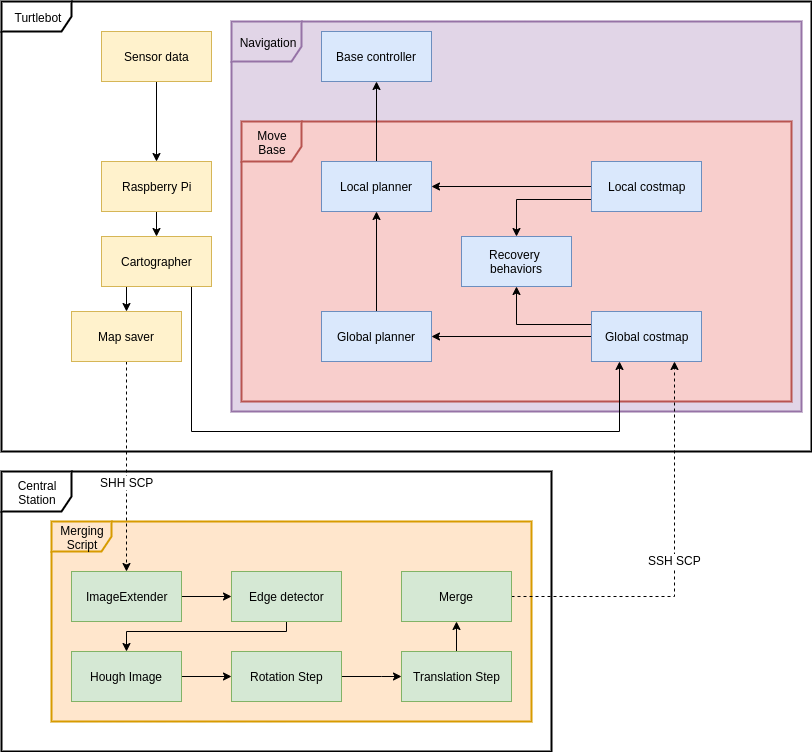

The diagram above was exported from draw.io. Its source (the exported page's mxGraphModel, read from the mxfile embedded in the PNG):
<mxGraphModel dx="1115" dy="748" grid="1" gridSize="10" guides="1" tooltips="1" connect="1" arrows="1" fold="1" page="1" pageScale="1" pageWidth="827" pageHeight="1169" math="0" shadow="0">
  <root>
    <mxCell id="0" />
    <mxCell id="1" parent="0" />
    <mxCell id="C9UzAtGeELOL5sM4Xm3t-8" value="Central Station" style="shape=umlFrame;whiteSpace=wrap;html=1;strokeWidth=2;width=70;height=40;" parent="1" vertex="1">
      <mxGeometry x="10" y="490" width="550" height="280" as="geometry" />
    </mxCell>
    <mxCell id="xYJij7Yz3t1VufBPyC5N-1" value="Merging Script" style="shape=umlFrame;whiteSpace=wrap;html=1;strokeWidth=2;fillColor=#ffe6cc;strokeColor=#d79b00;swimlaneFillColor=#FFE6CC;" parent="1" vertex="1">
      <mxGeometry x="60" y="540" width="480" height="200" as="geometry" />
    </mxCell>
    <mxCell id="C9UzAtGeELOL5sM4Xm3t-17" value="Navigation" style="shape=umlFrame;whiteSpace=wrap;html=1;strokeWidth=2;width=70;height=40;fillColor=#e1d5e7;strokeColor=#9673a6;backgroundColor=#9673a6;swimlaneFillColor=#E1D5E7;backgroundOutline=0;shadow=0;comic=0;" parent="1" vertex="1">
      <mxGeometry x="240" y="40" width="570" height="390" as="geometry" />
    </mxCell>
    <mxCell id="C9UzAtGeELOL5sM4Xm3t-19" value="Move Base" style="shape=umlFrame;whiteSpace=wrap;html=1;strokeWidth=2;width=60;height=40;fillColor=#f8cecc;strokeColor=#b85450;swimlaneFillColor=#F8CECC;" parent="1" vertex="1">
      <mxGeometry x="250" y="140" width="550" height="280" as="geometry" />
    </mxCell>
    <mxCell id="C9UzAtGeELOL5sM4Xm3t-2" value="&lt;div&gt;Turtlebot&lt;/div&gt;" style="shape=umlFrame;whiteSpace=wrap;html=1;strokeWidth=2;width=70;height=30;" parent="1" vertex="1">
      <mxGeometry x="10" y="20" width="810" height="450" as="geometry" />
    </mxCell>
    <mxCell id="C9UzAtGeELOL5sM4Xm3t-6" style="edgeStyle=orthogonalEdgeStyle;rounded=0;orthogonalLoop=1;jettySize=auto;html=1;exitX=0.5;exitY=1;exitDx=0;exitDy=0;entryX=0.5;entryY=0;entryDx=0;entryDy=0;" parent="1" source="C9UzAtGeELOL5sM4Xm3t-3" target="C9UzAtGeELOL5sM4Xm3t-4" edge="1">
      <mxGeometry relative="1" as="geometry" />
    </mxCell>
    <mxCell id="C9UzAtGeELOL5sM4Xm3t-3" value="Sensor data" style="html=1;strokeWidth=1;fillColor=#fff2cc;strokeColor=#d6b656;" parent="1" vertex="1">
      <mxGeometry x="110" y="50" width="110" height="50" as="geometry" />
    </mxCell>
    <mxCell id="C9UzAtGeELOL5sM4Xm3t-7" value="" style="edgeStyle=orthogonalEdgeStyle;rounded=0;orthogonalLoop=1;jettySize=auto;html=1;" parent="1" source="C9UzAtGeELOL5sM4Xm3t-4" target="C9UzAtGeELOL5sM4Xm3t-5" edge="1">
      <mxGeometry relative="1" as="geometry" />
    </mxCell>
    <mxCell id="C9UzAtGeELOL5sM4Xm3t-4" value="Raspberry Pi" style="html=1;strokeWidth=1;fillColor=#fff2cc;strokeColor=#d6b656;" parent="1" vertex="1">
      <mxGeometry x="110" y="180" width="110" height="50" as="geometry" />
    </mxCell>
    <mxCell id="C9UzAtGeELOL5sM4Xm3t-12" style="edgeStyle=orthogonalEdgeStyle;rounded=0;orthogonalLoop=1;jettySize=auto;html=1;exitX=0.5;exitY=1;exitDx=0;exitDy=0;dashed=1;" parent="1" source="C9UzAtGeELOL5sM4Xm3t-35" target="C9UzAtGeELOL5sM4Xm3t-9" edge="1">
      <mxGeometry relative="1" as="geometry">
        <Array as="points">
          <mxPoint x="135" y="380" />
        </Array>
      </mxGeometry>
    </mxCell>
    <mxCell id="C9UzAtGeELOL5sM4Xm3t-13" value="SHH SCP" style="text;html=1;align=center;verticalAlign=middle;resizable=0;points=[];labelBackgroundColor=#ffffff;" parent="C9UzAtGeELOL5sM4Xm3t-12" vertex="1" connectable="0">
      <mxGeometry x="-0.0476" y="-10" relative="1" as="geometry">
        <mxPoint x="10" y="20" as="offset" />
      </mxGeometry>
    </mxCell>
    <mxCell id="r2YciDDJpgC4TkDRhApB-1" style="edgeStyle=orthogonalEdgeStyle;rounded=0;orthogonalLoop=1;jettySize=auto;html=1;exitX=0.75;exitY=1;exitDx=0;exitDy=0;entryX=0.25;entryY=1;entryDx=0;entryDy=0;" parent="1" source="C9UzAtGeELOL5sM4Xm3t-5" target="C9UzAtGeELOL5sM4Xm3t-24" edge="1">
      <mxGeometry relative="1" as="geometry">
        <Array as="points">
          <mxPoint x="200" y="305" />
          <mxPoint x="200" y="450" />
          <mxPoint x="628" y="450" />
        </Array>
      </mxGeometry>
    </mxCell>
    <mxCell id="r2YciDDJpgC4TkDRhApB-2" style="edgeStyle=orthogonalEdgeStyle;rounded=0;orthogonalLoop=1;jettySize=auto;html=1;exitX=0.25;exitY=1;exitDx=0;exitDy=0;entryX=0.5;entryY=0;entryDx=0;entryDy=0;" parent="1" source="C9UzAtGeELOL5sM4Xm3t-5" target="C9UzAtGeELOL5sM4Xm3t-35" edge="1">
      <mxGeometry relative="1" as="geometry">
        <Array as="points">
          <mxPoint x="138" y="280" />
          <mxPoint x="135" y="280" />
        </Array>
      </mxGeometry>
    </mxCell>
    <mxCell id="C9UzAtGeELOL5sM4Xm3t-5" value="Cartographer" style="html=1;strokeWidth=1;fillColor=#fff2cc;strokeColor=#d6b656;" parent="1" vertex="1">
      <mxGeometry x="110" y="255" width="110" height="50" as="geometry" />
    </mxCell>
    <mxCell id="C9UzAtGeELOL5sM4Xm3t-14" style="edgeStyle=orthogonalEdgeStyle;rounded=0;orthogonalLoop=1;jettySize=auto;html=1;exitX=1;exitY=0.5;exitDx=0;exitDy=0;entryX=0;entryY=0.5;entryDx=0;entryDy=0;" parent="1" source="C9UzAtGeELOL5sM4Xm3t-9" target="xYJij7Yz3t1VufBPyC5N-2" edge="1">
      <mxGeometry relative="1" as="geometry" />
    </mxCell>
    <mxCell id="C9UzAtGeELOL5sM4Xm3t-9" value="ImageExtender" style="html=1;strokeWidth=1;fillColor=#d5e8d4;strokeColor=#82b366;" parent="1" vertex="1">
      <mxGeometry x="80" y="590" width="110" height="50" as="geometry" />
    </mxCell>
    <mxCell id="C9UzAtGeELOL5sM4Xm3t-34" value="SSH SCP" style="edgeStyle=orthogonalEdgeStyle;rounded=0;orthogonalLoop=1;jettySize=auto;html=1;exitX=1;exitY=0.5;exitDx=0;exitDy=0;entryX=0.75;entryY=1;entryDx=0;entryDy=0;dashed=1;fontSize=12;" parent="1" source="C9UzAtGeELOL5sM4Xm3t-10" target="C9UzAtGeELOL5sM4Xm3t-24" edge="1">
      <mxGeometry relative="1" as="geometry" />
    </mxCell>
    <mxCell id="C9UzAtGeELOL5sM4Xm3t-10" value="Merge" style="html=1;strokeWidth=1;fillColor=#d5e8d4;strokeColor=#82b366;" parent="1" vertex="1">
      <mxGeometry x="410" y="590" width="110" height="50" as="geometry" />
    </mxCell>
    <mxCell id="C9UzAtGeELOL5sM4Xm3t-18" value="Base controller" style="html=1;strokeWidth=1;fillColor=#dae8fc;strokeColor=#6c8ebf;" parent="1" vertex="1">
      <mxGeometry x="330" y="50" width="110" height="50" as="geometry" />
    </mxCell>
    <mxCell id="C9UzAtGeELOL5sM4Xm3t-25" style="edgeStyle=orthogonalEdgeStyle;rounded=0;orthogonalLoop=1;jettySize=auto;html=1;exitX=0.5;exitY=0;exitDx=0;exitDy=0;entryX=0.5;entryY=1;entryDx=0;entryDy=0;" parent="1" source="C9UzAtGeELOL5sM4Xm3t-20" target="C9UzAtGeELOL5sM4Xm3t-18" edge="1">
      <mxGeometry relative="1" as="geometry" />
    </mxCell>
    <mxCell id="C9UzAtGeELOL5sM4Xm3t-20" value="Local planner" style="html=1;strokeWidth=1;fillColor=#dae8fc;strokeColor=#6c8ebf;" parent="1" vertex="1">
      <mxGeometry x="330" y="180" width="110" height="50" as="geometry" />
    </mxCell>
    <mxCell id="C9UzAtGeELOL5sM4Xm3t-27" value="" style="edgeStyle=orthogonalEdgeStyle;rounded=0;orthogonalLoop=1;jettySize=auto;html=1;entryX=1;entryY=0.5;entryDx=0;entryDy=0;" parent="1" source="C9UzAtGeELOL5sM4Xm3t-21" target="C9UzAtGeELOL5sM4Xm3t-20" edge="1">
      <mxGeometry relative="1" as="geometry">
        <mxPoint x="520" y="205" as="targetPoint" />
      </mxGeometry>
    </mxCell>
    <mxCell id="C9UzAtGeELOL5sM4Xm3t-28" style="edgeStyle=orthogonalEdgeStyle;rounded=0;orthogonalLoop=1;jettySize=auto;html=1;exitX=0;exitY=0.75;exitDx=0;exitDy=0;entryX=0.5;entryY=0;entryDx=0;entryDy=0;" parent="1" source="C9UzAtGeELOL5sM4Xm3t-21" target="C9UzAtGeELOL5sM4Xm3t-22" edge="1">
      <mxGeometry relative="1" as="geometry" />
    </mxCell>
    <mxCell id="C9UzAtGeELOL5sM4Xm3t-21" value="Local costmap" style="html=1;strokeWidth=1;fillColor=#dae8fc;strokeColor=#6c8ebf;" parent="1" vertex="1">
      <mxGeometry x="600" y="180" width="110" height="50" as="geometry" />
    </mxCell>
    <mxCell id="C9UzAtGeELOL5sM4Xm3t-22" value="&lt;div&gt;Recovery &lt;br&gt;&lt;/div&gt;&lt;div&gt;behaviors&lt;/div&gt;" style="html=1;strokeWidth=1;fillColor=#dae8fc;strokeColor=#6c8ebf;" parent="1" vertex="1">
      <mxGeometry x="470" y="255" width="110" height="50" as="geometry" />
    </mxCell>
    <mxCell id="C9UzAtGeELOL5sM4Xm3t-33" style="edgeStyle=orthogonalEdgeStyle;rounded=0;orthogonalLoop=1;jettySize=auto;html=1;exitX=0.5;exitY=0;exitDx=0;exitDy=0;entryX=0.5;entryY=1;entryDx=0;entryDy=0;" parent="1" source="C9UzAtGeELOL5sM4Xm3t-23" target="C9UzAtGeELOL5sM4Xm3t-20" edge="1">
      <mxGeometry relative="1" as="geometry" />
    </mxCell>
    <mxCell id="C9UzAtGeELOL5sM4Xm3t-23" value="Global planner" style="html=1;strokeWidth=1;fillColor=#dae8fc;strokeColor=#6c8ebf;" parent="1" vertex="1">
      <mxGeometry x="330" y="330" width="110" height="50" as="geometry" />
    </mxCell>
    <mxCell id="C9UzAtGeELOL5sM4Xm3t-29" style="edgeStyle=orthogonalEdgeStyle;rounded=0;orthogonalLoop=1;jettySize=auto;html=1;exitX=0;exitY=0.25;exitDx=0;exitDy=0;entryX=0.5;entryY=1;entryDx=0;entryDy=0;" parent="1" source="C9UzAtGeELOL5sM4Xm3t-24" target="C9UzAtGeELOL5sM4Xm3t-22" edge="1">
      <mxGeometry relative="1" as="geometry" />
    </mxCell>
    <mxCell id="C9UzAtGeELOL5sM4Xm3t-30" style="edgeStyle=orthogonalEdgeStyle;rounded=0;orthogonalLoop=1;jettySize=auto;html=1;exitX=0;exitY=0.5;exitDx=0;exitDy=0;entryX=1;entryY=0.5;entryDx=0;entryDy=0;" parent="1" source="C9UzAtGeELOL5sM4Xm3t-24" target="C9UzAtGeELOL5sM4Xm3t-23" edge="1">
      <mxGeometry relative="1" as="geometry" />
    </mxCell>
    <mxCell id="C9UzAtGeELOL5sM4Xm3t-24" value="Global costmap" style="html=1;strokeWidth=1;fillColor=#dae8fc;strokeColor=#6c8ebf;" parent="1" vertex="1">
      <mxGeometry x="600" y="330" width="110" height="50" as="geometry" />
    </mxCell>
    <mxCell id="C9UzAtGeELOL5sM4Xm3t-35" value="Map saver" style="html=1;shadow=0;comic=0;strokeWidth=1;fontSize=12;fillColor=#fff2cc;strokeColor=#d6b656;" parent="1" vertex="1">
      <mxGeometry x="80" y="330" width="110" height="50" as="geometry" />
    </mxCell>
    <mxCell id="xYJij7Yz3t1VufBPyC5N-5" style="edgeStyle=orthogonalEdgeStyle;rounded=0;orthogonalLoop=1;jettySize=auto;html=1;exitX=0.5;exitY=1;exitDx=0;exitDy=0;entryX=0.5;entryY=0;entryDx=0;entryDy=0;" parent="1" source="xYJij7Yz3t1VufBPyC5N-2" target="xYJij7Yz3t1VufBPyC5N-3" edge="1">
      <mxGeometry relative="1" as="geometry">
        <Array as="points">
          <mxPoint x="295" y="650" />
          <mxPoint x="135" y="650" />
        </Array>
      </mxGeometry>
    </mxCell>
    <mxCell id="xYJij7Yz3t1VufBPyC5N-2" value="Edge detector" style="html=1;strokeWidth=1;fillColor=#d5e8d4;strokeColor=#82b366;" parent="1" vertex="1">
      <mxGeometry x="240" y="590" width="110" height="50" as="geometry" />
    </mxCell>
    <mxCell id="xYJij7Yz3t1VufBPyC5N-6" style="edgeStyle=orthogonalEdgeStyle;rounded=0;orthogonalLoop=1;jettySize=auto;html=1;exitX=1;exitY=0.5;exitDx=0;exitDy=0;entryX=0;entryY=0.5;entryDx=0;entryDy=0;" parent="1" source="xYJij7Yz3t1VufBPyC5N-3" target="xYJij7Yz3t1VufBPyC5N-4" edge="1">
      <mxGeometry relative="1" as="geometry" />
    </mxCell>
    <mxCell id="xYJij7Yz3t1VufBPyC5N-3" value="Hough Image" style="html=1;strokeWidth=1;fillColor=#d5e8d4;strokeColor=#82b366;" parent="1" vertex="1">
      <mxGeometry x="80" y="670" width="110" height="50" as="geometry" />
    </mxCell>
    <mxCell id="xYJij7Yz3t1VufBPyC5N-8" style="edgeStyle=orthogonalEdgeStyle;rounded=0;orthogonalLoop=1;jettySize=auto;html=1;exitX=1;exitY=0.5;exitDx=0;exitDy=0;entryX=0;entryY=0.5;entryDx=0;entryDy=0;" parent="1" source="xYJij7Yz3t1VufBPyC5N-4" target="xYJij7Yz3t1VufBPyC5N-7" edge="1">
      <mxGeometry relative="1" as="geometry">
        <Array as="points">
          <mxPoint x="390" y="695" />
          <mxPoint x="390" y="695" />
        </Array>
      </mxGeometry>
    </mxCell>
    <mxCell id="xYJij7Yz3t1VufBPyC5N-4" value="Rotation Step" style="html=1;strokeWidth=1;fillColor=#d5e8d4;strokeColor=#82b366;" parent="1" vertex="1">
      <mxGeometry x="240" y="670" width="110" height="50" as="geometry" />
    </mxCell>
    <mxCell id="xYJij7Yz3t1VufBPyC5N-9" style="edgeStyle=orthogonalEdgeStyle;rounded=0;orthogonalLoop=1;jettySize=auto;html=1;exitX=0.5;exitY=0;exitDx=0;exitDy=0;entryX=0.5;entryY=1;entryDx=0;entryDy=0;" parent="1" source="xYJij7Yz3t1VufBPyC5N-7" target="C9UzAtGeELOL5sM4Xm3t-10" edge="1">
      <mxGeometry relative="1" as="geometry" />
    </mxCell>
    <mxCell id="xYJij7Yz3t1VufBPyC5N-7" value="Translation Step" style="html=1;strokeWidth=1;fillColor=#d5e8d4;strokeColor=#82b366;" parent="1" vertex="1">
      <mxGeometry x="410" y="670" width="110" height="50" as="geometry" />
    </mxCell>
  </root>
</mxGraphModel>